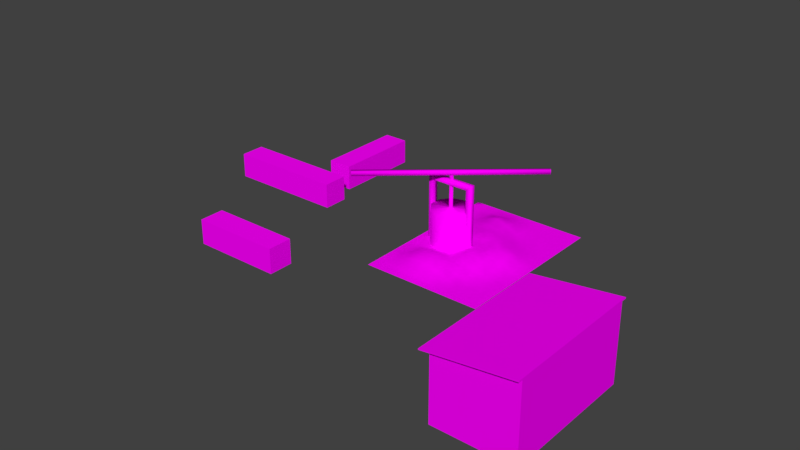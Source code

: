 # Source: Olaria.blend  (saved by Blender 2.79.0; exported with 4.5.12 LTS)
import bpy
from mathutils import Matrix  # noqa: F401  (used for matrix-valued properties, if any)

bpy.ops.wm.read_factory_settings(use_empty=True)
scene = bpy.context.scene
scene.name = 'Scene'

# ---- collections
col_collection_1 = bpy.data.collections.new('Collection 1'); scene.collection.children.link(col_collection_1)

# ---- images (referenced by path relative to the original .blend; pixels are not part of the script)
import os
ASSET_DIR = os.environ.get("B2B_ASSET_DIR", "")  # directory of the original .blend (textures are referenced by path, not embedded)
HERE = os.path.dirname(os.path.abspath(__file__))  # packed textures are extracted next to this script under _unpacked/

def load_image(name, relpath, width, height, colorspace="sRGB"):
    """Load a texture the original file referenced (path relative to the .blend, or extracted next to this script)."""
    p = next((c for c in (os.path.join(HERE, relpath), os.path.join(ASSET_DIR, relpath)) if relpath and os.path.exists(c)), "")
    if p:
        img = bpy.data.images.load(p, check_existing=True)
        img.name = name
    else:  # same state as the original file: an image datablock whose file is absent (Cycles renders it pink)
        img = bpy.data.images.new(name, width, height)
        img.source = "FILE"
        img.filepath = "//" + (relpath or name)
    img.colorspace_settings.name = colorspace
    return img
img_olaria_png = load_image('Olaria.png', 'Olaria.png', 1024, 1024, 'sRGB')

# ---- materials (node trees are filled in below, after node groups)
mat_olaria = bpy.data.materials.new('Olaria')
mat_olaria.alpha_threshold = 0.0
mat_olaria.roughness = 0.5

# ---- material node trees
mat_olaria.use_nodes = True; mat_olaria.node_tree.nodes.clear()
_N = mat_olaria.node_tree.nodes; _L = mat_olaria.node_tree.links
n0 = _N.new('ShaderNodeOutputMaterial'); n0.name = 'Material Output'; n0.location = (300, 300)
n1 = _N.new('ShaderNodeBsdfDiffuse'); n1.name = 'Diffuse BSDF'; n1.location = (10, 300)
n2 = _N.new('ShaderNodeTexImage'); n2.name = 'Image Texture'; n2.location = (-154, 548)
n2.width = 140
n2.image = img_olaria_png
_L.new(n1.outputs[0], n0.inputs[0])
_L.new(n2.outputs[0], n1.inputs[0])
n0.is_active_output = True

# ---- world
world_world = bpy.data.worlds.new('World'); scene.world = world_world
world_world.color = (0.05088, 0.05088, 0.05088)
world_world.use_sun_shadow = False
world_world.sun_shadow_jitter_overblur = 0.0
world_world.cycles.sampling_method = 'MANUAL'

# ---- meshes
me_cube_002 = bpy.data.meshes.new('Cube.002')
me_cube_002.from_pydata([(2.223, 2.023, -0.07121), (2.223, 2.023, 0.07121), (2.316, 1.915, -0.07121), (2.316, 1.915, 0.07121), (-2.316, -1.915, -0.07121), (-2.316, -1.915, 0.07121), (-2.223, -2.023, -0.07121), (-2.223, -2.023, 0.07121)], [], [(0, 1, 3, 2), (2, 3, 7, 6), (6, 7, 5, 4), (4, 5, 1, 0), (2, 6, 4, 0), (7, 3, 1, 5)])
me_cube_002.polygons.foreach_set('use_smooth', [True] * 6)
_uv = me_cube_002.uv_layers.new(name='UVMap')
_uv.uv.foreach_set('vector', [0.687, 0.01186, 0.6718, 0.01186, 0.6718, 0.02707, 0.687, 0.02707, 0.6718, 0.04228, 0.6718, 0.02707, 0.03006, 0.02707, 0.03006, 0.04227, 0.01485, 0.02707, 0.03006, 0.02707, 0.03006, 0.01185, 0.01485, 0.01185, 0.03006, 0.05748, 0.03006, 0.0727, 0.6718, 0.0727, 0.6718, 0.05749, 0.6718, 0.04228, 0.03006, 0.04227, 0.03006, 0.05748, 0.6718, 0.05749, 0.03006, 0.02707, 0.6718, 0.02707, 0.6718, 0.01186, 0.03006, 0.01185])
me_cube_002.materials.append(mat_olaria)
me_cube_002.use_remesh_preserve_volume = False
me_cube_002.use_remesh_preserve_attributes = False
me_cube_002.use_mirror_vertex_groups = False
me_cube_002.update()
me_cube = bpy.data.meshes.new('Cube')
me_cube.from_pydata([(-1.237, 3.072, -1.0), (-1.237, 3.072, 1.101), (1.305, -1.183, -1.0), (1.305, -1.183, 1.415), (1.305, 3.072, -1.0), (1.305, 3.072, 1.415), (-1.237, 2.588, -1.0), (-1.237, 2.033, -1.0), (-1.237, 2.588, 0.6113), (-1.237, 2.033, 0.6032), (-1.134, 2.588, 0.6113), (-1.134, 2.033, 0.6032), (-1.134, 2.033, -1.0), (-1.134, 2.588, -1.0), (-1.134, -1.078, 1.0), (-1.134, -1.078, -1.0), (-1.134, 2.938, 1.0), (-1.134, 2.938, -1.0), (1.188, 2.938, 1.314), (1.188, 2.938, -1.0), (1.188, -1.078, 1.314), (1.188, -1.078, -1.0), (-1.237, -1.183, -1.0), (-1.237, -1.183, 1.101), (-12.36, 7.401, -1.056), (-12.36, 7.401, -0.2137), (-12.36, 10.39, -1.056), (-12.36, 10.39, -0.2137), (-11.52, 7.401, -1.056), (-11.52, 7.401, -0.2137), (-11.52, 10.39, -1.056), (-11.52, 10.39, -0.2137), (-15.07, 6.705, -0.2137), (-15.07, 6.705, -1.056), (-11.12, 6.705, -0.2137), (-11.12, 6.705, -1.056), (-15.07, 5.863, -0.2137), (-15.07, 5.863, -1.056), (-11.12, 5.863, -0.2137), (-11.12, 5.863, -1.056), (-9.359, 1.551, -1.056), (-9.359, 1.551, -0.2137), (-12.35, 1.551, -1.056), (-12.35, 1.551, -0.2137), (-9.359, 2.393, -1.056), (-9.359, 2.393, -0.2137), (-12.35, 2.393, -1.056), (-12.35, 2.393, -0.2137), (-6.426, 7.06, -1.036), (-6.426, 7.06, 0.2425), (-6.05, 6.938, -1.036), (-6.05, 6.938, 0.2425), (-5.817, 6.618, -1.036), (-5.817, 6.618, 0.2425), (-5.817, 6.223, -1.036), (-5.817, 6.223, 0.2425), (-6.05, 5.903, -1.036), (-6.05, 5.903, 0.2425), (-6.426, 5.781, -1.036), (-6.426, 5.781, 0.2425), (-6.801, 5.903, -1.036), (-6.801, 5.903, 0.2425), (-7.034, 6.223, -1.036), (-7.034, 6.223, 0.2425), (-7.034, 6.618, -1.036), (-7.034, 6.618, 0.2425), (-6.801, 6.938, -1.036), (-6.801, 6.938, 0.2425), (-6.387, 6.474, 0.2425), (-6.426, 6.486, 0.2425), (-6.363, 6.441, 0.2425), (-6.363, 6.4, 0.2425), (-6.387, 6.368, 0.2425), (-6.426, 6.355, 0.2425), (-6.464, 6.368, 0.2425), (-6.488, 6.4, 0.2425), (-6.488, 6.441, 0.2425), (-6.464, 6.474, 0.2425), (-6.387, 6.474, 1.009), (-6.426, 6.486, 1.009), (-6.363, 6.441, 1.009), (-6.363, 6.4, 1.009), (-6.387, 6.368, 1.009), (-6.426, 6.355, 1.009), (-6.464, 6.368, 1.009), (-6.488, 6.4, 1.009), (-6.488, 6.441, 1.009), (-6.464, 6.474, 1.009), (-5.817, 6.336, -1.036), (-5.817, 6.336, 1.009), (-5.817, 6.517, -1.036), (-5.817, 6.517, 1.009), (-5.637, 6.336, -1.036), (-5.637, 6.336, 1.174), (-5.637, 6.517, -1.036), (-7.215, 6.336, -1.036), (-7.215, 6.336, 1.174), (-7.215, 6.517, -1.036), (-7.215, 6.517, 1.174), (-7.034, 6.336, -1.036), (-7.034, 6.336, 1.009), (-7.034, 6.517, -1.036), (-7.034, 6.517, 1.009), (-5.637, 6.517, 1.174), (-6.387, 6.474, 1.174), (-6.426, 6.486, 1.174), (-6.363, 6.441, 1.174), (-6.363, 6.4, 1.174), (-6.387, 6.368, 1.174), (-6.426, 6.355, 1.174), (-6.464, 6.368, 1.174), (-6.488, 6.4, 1.174), (-6.488, 6.441, 1.174), (-6.464, 6.474, 1.174), (-6.387, 6.474, 1.34), (-6.426, 6.486, 1.34), (-6.363, 6.441, 1.34), (-6.363, 6.4, 1.34), (-6.387, 6.368, 1.34), (-6.426, 6.355, 1.34), (-6.464, 6.368, 1.34), (-6.488, 6.4, 1.34), (-6.488, 6.441, 1.34), (-6.464, 6.474, 1.34), (-6.262, 9.306, -0.9888), (-6.262, 6.12, -0.9888), (-4.668, 9.306, -0.9888), (-4.668, 6.12, -0.7527), (-6.262, 4.526, -0.7527), (-6.262, 7.713, -0.839), (-4.668, 7.713, -0.974), (-4.668, 4.526, -0.9888), (-5.465, 9.306, -0.9888), (-5.465, 6.12, -0.7527), (-6.262, 3.73, -0.9888), (-6.262, 6.916, -0.974), (-7.058, 9.306, -0.9888), (-3.872, 9.306, -0.9888), (-7.058, 6.12, -0.9888), (-3.872, 6.12, -0.974), (-6.262, 5.323, -0.7527), (-6.262, 8.51, -0.839), (-5.465, 7.713, -0.7527), (-3.872, 7.713, -0.9888), (-4.668, 6.916, -0.7527), (-4.668, 8.51, -0.9888), (-5.465, 4.526, -0.839), (-3.872, 4.526, -0.9888), (-4.668, 3.73, -0.9888), (-4.668, 5.323, -0.839), (-7.058, 4.526, -0.974), (-7.058, 7.713, -0.9888), (-7.058, 8.51, -0.9888), (-7.058, 6.916, -0.9888), (-7.058, 5.323, -0.974), (-7.058, 3.73, -0.9888), (-3.872, 5.323, -0.9888), (-3.872, 3.73, -0.9888), (-5.465, 3.73, -0.9888), (-3.872, 8.51, -0.9888), (-3.872, 6.916, -0.974), (-5.465, 6.916, -0.7527), (-5.465, 8.51, -0.839), (-5.465, 5.323, -0.839), (-5.863, 9.306, -0.9888), (-5.863, 6.12, -0.9461), (-6.262, 6.518, -0.9888), (-7.457, 9.306, -0.9888), (-4.27, 9.306, -0.9888), (-7.457, 6.12, -0.9888), (-4.27, 6.12, -0.839), (-6.262, 4.925, -0.6306), (-6.262, 8.111, -0.7527), (-5.863, 7.713, -0.7527), (-4.27, 7.713, -0.9888), (-4.668, 6.518, -0.6306), (-4.668, 8.111, -0.9888), (-5.863, 4.526, -0.7527), (-4.27, 4.526, -0.9888), (-4.668, 4.925, -0.974), (-7.457, 4.526, -0.9888), (-7.457, 7.713, -0.9888), (-5.067, 9.306, -0.9888), (-5.067, 6.12, -0.6306), (-6.262, 4.128, -0.9461), (-6.262, 7.315, -0.9461), (-6.66, 9.306, -0.9888), (-3.473, 9.306, -0.9888), (-6.66, 6.12, -0.9888), (-3.473, 6.12, -0.9888), (-6.262, 5.721, -0.9461), (-6.262, 8.908, -0.974), (-5.067, 7.713, -0.839), (-3.473, 7.713, -0.9888), (-4.668, 7.315, -0.839), (-4.668, 8.908, -0.9888), (-5.067, 4.526, -0.974), (-3.473, 4.526, -0.9888), (-4.668, 4.128, -0.9888), (-4.668, 5.721, -0.7527), (-6.66, 4.526, -0.839), (-6.66, 7.713, -0.974), (-7.457, 8.51, -0.9888), (-6.66, 8.51, -0.974), (-7.058, 8.111, -0.9888), (-7.058, 8.908, -0.9888), (-7.457, 6.916, -0.9888), (-6.66, 6.916, -0.9888), (-7.058, 6.518, -0.9888), (-7.058, 7.315, -0.9888), (-7.457, 5.323, -0.9888), (-6.66, 5.323, -0.839), (-7.058, 4.925, -0.9461), (-7.058, 5.721, -0.9888), (-7.457, 3.73, -0.9888), (-6.66, 3.73, -0.9888), (-7.058, 4.128, -0.9888), (-4.27, 5.323, -0.974), (-3.473, 5.323, -0.9888), (-3.872, 4.925, -0.9888), (-3.872, 5.721, -0.9888), (-4.27, 3.73, -0.9888), (-3.473, 3.73, -0.9888), (-3.872, 4.128, -0.9888), (-5.863, 3.73, -0.9888), (-5.067, 3.73, -0.9888), (-5.465, 4.128, -0.974), (-4.27, 8.51, -0.9888), (-3.473, 8.51, -0.9888), (-3.872, 8.111, -0.9888), (-3.872, 8.908, -0.9888), (-4.27, 6.916, -0.839), (-3.473, 6.916, -0.9888), (-3.872, 6.518, -0.9461), (-3.872, 7.315, -0.9888), (-5.863, 6.916, -0.839), (-5.067, 6.916, -0.6306), (-5.465, 6.518, -0.839), (-5.465, 7.315, -0.6306), (-5.863, 8.51, -0.7527), (-5.067, 8.51, -0.974), (-5.465, 8.111, -0.7527), (-5.465, 8.908, -0.974), (-5.863, 5.323, -0.7527), (-5.067, 5.323, -0.7527), (-5.465, 4.925, -0.7527), (-5.465, 5.721, -0.7527), (-5.067, 5.721, -0.6306), (-5.067, 4.925, -0.9461), (-5.863, 4.925, -0.6306), (-5.067, 8.908, -0.9888), (-5.067, 8.111, -0.9461), (-5.863, 8.111, -0.6306), (-5.067, 7.315, -0.7527), (-5.067, 6.518, -0.7527), (-5.863, 6.518, -0.974), (-3.473, 7.315, -0.9888), (-3.473, 6.518, -0.9888), (-4.27, 6.518, -0.7527), (-3.473, 8.908, -0.9888), (-3.473, 8.111, -0.9888), (-4.27, 8.111, -0.9888), (-5.067, 4.128, -0.9888), (-3.473, 4.128, -0.9888), (-3.473, 5.721, -0.9888), (-3.473, 4.925, -0.9888), (-4.27, 4.925, -0.9888), (-6.66, 4.128, -0.974), (-6.66, 5.721, -0.974), (-6.66, 4.925, -0.7527), (-7.457, 4.925, -0.9888), (-6.66, 7.315, -0.9888), (-6.66, 6.518, -0.9888), (-7.457, 6.518, -0.9888), (-6.66, 8.908, -0.9888), (-6.66, 8.111, -0.9461), (-7.457, 8.111, -0.9888), (-7.457, 8.908, -0.9888), (-7.457, 7.315, -0.9888), (-7.457, 5.721, -0.9888), (-7.457, 4.128, -0.9888), (-4.27, 5.721, -0.9461), (-4.27, 4.128, -0.9888), (-5.863, 4.128, -0.9461), (-4.27, 8.908, -0.9888), (-4.27, 7.315, -0.974), (-5.863, 7.315, -0.7527), (-5.863, 8.908, -0.9461), (-5.863, 5.721, -0.9461), (-1.468, 3.238, 1.117), (1.305, 3.238, 1.455), (1.305, -1.311, 1.455), (-1.468, -1.311, 1.117), (-1.468, 3.238, 1.077), (-1.468, -1.311, 1.077), (1.305, 3.238, 1.415), (1.305, -1.311, 1.415)], [], [(0, 1, 5, 4), (4, 5, 3, 2), (14, 11, 10, 16), (9, 8, 10, 11), (7, 9, 11, 12), (13, 10, 8, 6), (12, 11, 14, 15), (13, 17, 16, 10), (16, 17, 19, 18), (18, 19, 21, 20), (15, 14, 20, 21), (1, 0, 6, 8), (9, 7, 22, 23), (9, 23, 1, 8), (2, 3, 23, 22), (3, 5, 290, 291), (16, 18, 20, 14), (24, 25, 27, 26), (26, 27, 31, 30), (30, 31, 29, 28), (28, 29, 25, 24), (26, 30, 28, 24), (31, 27, 25, 29), (37, 33, 35, 39), (37, 36, 32, 33), (39, 38, 36, 37), (35, 34, 38, 39), (32, 36, 38, 34), (33, 32, 34, 35), (40, 41, 43, 42), (42, 43, 47, 46), (46, 47, 45, 44), (44, 45, 41, 40), (42, 46, 44, 40), (47, 43, 41, 45), (48, 49, 51, 50), (50, 51, 53, 52), (52, 53, 55, 54), (54, 55, 57, 56), (56, 57, 59, 58), (58, 59, 61, 60), (60, 61, 63, 62), (62, 63, 65, 64), (55, 53, 70, 71), (64, 65, 67, 66), (66, 67, 49, 48), (96, 98, 97, 95), (71, 70, 80, 81), (53, 51, 68, 70), (49, 67, 77, 69), (67, 65, 76, 77), (65, 63, 75, 76), (63, 61, 74, 75), (61, 59, 73, 74), (59, 57, 72, 73), (57, 55, 71, 72), (51, 49, 69, 68), (69, 77, 87, 79), (75, 74, 84, 85), (72, 71, 81, 82), (68, 69, 79, 78), (76, 75, 85, 86), (73, 72, 82, 83), (70, 68, 78, 80), (77, 76, 86, 87), (74, 73, 83, 84), (88, 89, 91, 90), (90, 91, 103, 94), (94, 103, 93, 92), (92, 93, 89, 88), (97, 98, 102, 101), (101, 102, 100, 99), (99, 100, 96, 95), (100, 89, 93, 96), (93, 103, 98, 96), (102, 98, 103, 91), (100, 102, 91, 89), (110, 109, 119, 120), (107, 106, 116, 117), (105, 113, 123, 115), (111, 110, 120, 121), (108, 107, 117, 118), (104, 105, 115, 114), (112, 111, 121, 122), (109, 108, 118, 119), (106, 104, 114, 116), (113, 112, 122, 123), (288, 165, 125, 190), (287, 164, 124, 191), (286, 173, 129, 185), (285, 174, 130, 194), (284, 168, 126, 195), (283, 177, 128, 184), (282, 178, 131, 198), (281, 170, 127, 199), (275, 203, 152, 204), (274, 186, 136, 205), (272, 207, 153, 208), (271, 201, 151, 209), (269, 211, 154, 212), (268, 188, 138, 213), (267, 200, 150, 216), (266, 217, 149, 179), (265, 218, 156, 219), (264, 189, 139, 220), (263, 197, 147, 223), (262, 196, 146, 226), (261, 227, 145, 176), (260, 228, 159, 229), (259, 187, 137, 230), (258, 231, 144, 175), (257, 232, 160, 233), (256, 193, 143, 234), (255, 235, 135, 166), (254, 236, 161, 237), (253, 192, 142, 238), (252, 239, 141, 172), (251, 240, 162, 241), (250, 182, 132, 242), (249, 243, 140, 171), (248, 244, 163, 245), (247, 183, 133, 246), (244, 247, 246, 163), (149, 199, 247, 244), (199, 127, 183, 247), (196, 248, 245, 146), (131, 179, 248, 196), (179, 149, 244, 248), (177, 249, 171, 128), (146, 245, 249, 177), (245, 163, 243, 249), (240, 250, 242, 162), (145, 195, 250, 240), (195, 126, 182, 250), (192, 251, 241, 142), (130, 176, 251, 192), (176, 145, 240, 251), (173, 252, 172, 129), (142, 241, 252, 173), (241, 162, 239, 252), (236, 253, 238, 161), (144, 194, 253, 236), (194, 130, 192, 253), (183, 254, 237, 133), (127, 175, 254, 183), (175, 144, 236, 254), (165, 255, 166, 125), (133, 237, 255, 165), (237, 161, 235, 255), (232, 256, 234, 160), (189, 257, 233, 139), (170, 258, 175, 127), (139, 233, 258, 170), (233, 160, 231, 258), (228, 259, 230, 159), (193, 260, 229, 143), (174, 261, 176, 130), (143, 229, 261, 174), (229, 159, 227, 261), (225, 262, 226, 158), (148, 198, 262, 225), (198, 131, 196, 262), (222, 263, 223, 157), (218, 264, 220, 156), (197, 265, 219, 147), (178, 266, 179, 131), (147, 219, 266, 178), (219, 156, 217, 266), (215, 267, 216, 155), (134, 184, 267, 215), (184, 128, 200, 267), (211, 268, 213, 154), (140, 190, 268, 211), (190, 125, 188, 268), (200, 269, 212, 150), (128, 171, 269, 200), (171, 140, 211, 269), (150, 212, 270, 180), (212, 154, 210, 270), (207, 271, 209, 153), (135, 185, 271, 207), (185, 129, 201, 271), (188, 272, 208, 138), (125, 166, 272, 188), (166, 135, 207, 272), (138, 208, 273, 169), (208, 153, 206, 273), (203, 274, 205, 152), (141, 191, 274, 203), (191, 124, 186, 274), (201, 275, 204, 151), (129, 172, 275, 201), (172, 141, 203, 275), (151, 204, 276, 181), (204, 152, 202, 276), (152, 205, 277, 202), (205, 136, 167, 277), (153, 209, 278, 206), (209, 151, 181, 278), (154, 213, 279, 210), (213, 138, 169, 279), (155, 216, 280, 214), (216, 150, 180, 280), (217, 281, 199, 149), (156, 220, 281, 217), (220, 139, 170, 281), (221, 282, 198, 148), (157, 223, 282, 221), (223, 147, 178, 282), (224, 283, 184, 134), (158, 226, 283, 224), (226, 146, 177, 283), (227, 284, 195, 145), (159, 230, 284, 227), (230, 137, 168, 284), (231, 285, 194, 144), (160, 234, 285, 231), (234, 143, 174, 285), (235, 286, 185, 135), (161, 238, 286, 235), (238, 142, 173, 286), (239, 287, 191, 141), (162, 242, 287, 239), (242, 132, 164, 287), (243, 288, 190, 140), (163, 246, 288, 243), (246, 133, 165, 288), (289, 292, 291, 290), (290, 5, 295), (293, 294, 292, 289), (3, 291, 296), (1, 23, 294, 293), (295, 293, 289, 290), (5, 1, 293, 295), (294, 296, 291, 292), (23, 3, 296, 294)])
me_cube.polygons.foreach_set('use_smooth', [0, 0, 0, 0, 0, 0, 0, 0, 0, 0, 0, 0, 0, 0, 0, 0, 0, 0, 0, 0, 0, 0, 0, 0, 0, 0, 0, 0, 0, 0, 0, 0, 0, 0, 0, 1, 1, 1, 1, 1, 1, 1, 1, 1, 1, 1, 1, 1, 1, 1, 1, 1, 1, 1, 1, 1, 1, 1, 1, 1, 1, 1, 1, 1, 1, 1, 1, 1, 1, 1, 1, 1, 1, 1, 1, 1, 1, 1, 1, 1, 1, 1, 1, 1, 1, 1, 1, 1, 1, 1, 1, 1, 1, 1, 1, 1, 1, 1, 1, 1, 1, 1, 1, 1, 1, 1, 1, 1, 1, 1, 1, 1, 1, 1, 1, 1, 1, 1, 1, 1, 1, 1, 1, 1, 1, 1, 1, 1, 1, 1, 1, 1, 1, 1, 1, 1, 1, 1, 1, 1, 1, 1, 1, 1, 1, 1, 1, 1, 1, 1, 1, 1, 1, 1, 1, 1, 1, 1, 1, 1, 1, 1, 1, 1, 1, 1, 1, 1, 1, 1, 1, 1, 1, 1, 1, 1, 1, 1, 1, 1, 1, 1, 1, 1, 1, 1, 1, 1, 1, 1, 1, 1, 1, 1, 1, 1, 1, 1, 1, 1, 1, 1, 1, 1, 1, 1, 1, 1, 1, 1, 1, 1, 1, 1, 1, 1, 1, 1, 1, 1, 1, 1, 1, 1, 1, 1, 1, 0, 0, 0, 0, 0, 0, 0, 0, 0])
_uv = me_cube.uv_layers.new(name='UVMap')
_uv.uv.foreach_set('vector', [0.1534, 0.1605, 0.02099, 0.1605, 0.0001957, 0.3142, 0.1534, 0.3142, 0.1534, 0.3142, 0.0001957, 0.3142, 0.0001959, 0.5801, 0.1534, 0.5801, 0.02099, 0.7339, 0.04727, 0.9399, 0.04673, 0.9766, 0.02099, 0.9998, 0.04673, 0.9399, 0.04673, 0.9766, 0.05359, 0.9766, 0.05359, 0.9399, 0.04727, 0.9399, 0.1534, 0.9399, 0.1534, 0.9468, 0.04727, 0.9468, 0.04673, 0.9698, 0.1534, 0.9698, 0.1534, 0.9766, 0.04673, 0.9766, 0.1534, 0.9399, 0.04727, 0.9399, 0.02099, 0.7339, 0.1534, 0.7339, 0.1534, 0.9766, 0.1534, 0.9998, 0.02099, 0.9998, 0.04673, 0.9766, 0.02099, 0.1605, 0.1534, 0.1605, 0.1534, 0.3142, 0.0001957, 0.3142, 0.0001957, 0.3142, 0.1534, 0.3142, 0.1534, 0.5801, 0.0001959, 0.5801, 0.1534, 0.7339, 0.02099, 0.7339, 0.0001959, 0.5801, 0.1534, 0.5801, 0.02099, 0.9998, 0.1534, 0.9998, 0.1534, 0.9766, 0.04673, 0.9766, 0.04727, 0.9399, 0.1534, 0.9399, 0.1534, 0.7339, 0.02099, 0.7339, 0.04727, 0.9399, 0.02099, 0.7339, 0.02099, 0.9998, 0.04673, 0.9766, 0.1534, 0.5801, 0.0001959, 0.5801, 0.02099, 0.7339, 0.1534, 0.7339, 0.2888, 0.0886, 0.2888, 0.2707, 0.2888, 0.2707, 0.2888, 0.0886, 0.1844, 0.265, 0.2838, 0.265, 0.2838, 0.09312, 0.1844, 0.09312, 0.3965, 0.1565, 0.3965, 0.2492, 0.7262, 0.2492, 0.7262, 0.1565, 0.819, 0.1565, 0.7262, 0.1565, 0.7262, 0.2492, 0.819, 0.2492, 0.7262, 0.2492, 0.7262, 0.1565, 0.3965, 0.1565, 0.3965, 0.2492, 0.3037, 0.2492, 0.3965, 0.2492, 0.3965, 0.1565, 0.3037, 0.1565, 0.7262, 0.2492, 0.7262, 0.1565, 0.3965, 0.1565, 0.3965, 0.2492, 0.7262, 0.2492, 0.7262, 0.1565, 0.3965, 0.1565, 0.3965, 0.2492, 0.7262, 0.2492, 0.7262, 0.1565, 0.3965, 0.1565, 0.3965, 0.2492, 0.819, 0.1565, 0.7262, 0.1565, 0.7262, 0.2492, 0.819, 0.2492, 0.3965, 0.1565, 0.3965, 0.2492, 0.7262, 0.2492, 0.7262, 0.1565, 0.3037, 0.2492, 0.3965, 0.2492, 0.3965, 0.1565, 0.3037, 0.1565, 0.7262, 0.2492, 0.7262, 0.1565, 0.3965, 0.1565, 0.3965, 0.2492, 0.7262, 0.2492, 0.7262, 0.1565, 0.3965, 0.1565, 0.3965, 0.2492, 0.7262, 0.1565, 0.7262, 0.2492, 0.3965, 0.2492, 0.3965, 0.1565, 0.3037, 0.1565, 0.3965, 0.1565, 0.3965, 0.2492, 0.3037, 0.2492, 0.3965, 0.2492, 0.3965, 0.1565, 0.7262, 0.1565, 0.7262, 0.2492, 0.819, 0.2492, 0.7262, 0.2492, 0.7262, 0.1565, 0.819, 0.1565, 0.3965, 0.2492, 0.3965, 0.1565, 0.7262, 0.1565, 0.7262, 0.2492, 0.3965, 0.2492, 0.3965, 0.1565, 0.7262, 0.1565, 0.7262, 0.2492, 0.7831, 0.7685, 0.7831, 0.9863, 0.7159, 0.9863, 0.7159, 0.7685, 0.7159, 0.7685, 0.7159, 0.9863, 0.6486, 0.9863, 0.6486, 0.7685, 0.6486, 0.7685, 0.6486, 0.9863, 0.5813, 0.9863, 0.5813, 0.7685, 0.5813, 0.7685, 0.5813, 0.9863, 0.514, 0.9863, 0.514, 0.7685, 0.514, 0.7685, 0.514, 0.9863, 0.4467, 0.9863, 0.4467, 0.7685, 0.4467, 0.7685, 0.4467, 0.9863, 0.3794, 0.9863, 0.3794, 0.7685, 0.3794, 0.7685, 0.3794, 0.9863, 0.3122, 0.9863, 0.3122, 0.7685, 0.3122, 0.7685, 0.3122, 0.9863, 0.2449, 0.9863, 0.2449, 0.7685, 0.7515, 0.009159, 0.786, 0.02037, 0.755, 0.06301, 0.7515, 0.06186, 0.2449, 0.7685, 0.2449, 0.9863, 0.1776, 0.9863, 0.1776, 0.7685, 0.8504, 0.7685, 0.8504, 0.9863, 0.7831, 0.9863, 0.7831, 0.7685, 0.8531, 0.471, 0.8434, 0.4709, 0.8365, 0.3629, 0.8453, 0.3623, 0.9039, 0.01354, 0.9452, 0.01354, 0.9452, 0.7975, 0.9039, 0.7975, 0.786, 0.02037, 0.8073, 0.04972, 0.7572, 0.06601, 0.755, 0.06301, 0.8073, 0.086, 0.786, 0.1154, 0.755, 0.07272, 0.7572, 0.06972, 0.786, 0.1154, 0.7515, 0.1266, 0.7515, 0.07386, 0.755, 0.07272, 0.7515, 0.1266, 0.717, 0.1154, 0.748, 0.07272, 0.7515, 0.07386, 0.717, 0.1154, 0.6957, 0.086, 0.7458, 0.06972, 0.748, 0.07272, 0.6957, 0.086, 0.6957, 0.04972, 0.7458, 0.06601, 0.7458, 0.06972, 0.6957, 0.04972, 0.717, 0.02037, 0.748, 0.06301, 0.7458, 0.06601, 0.717, 0.02037, 0.7515, 0.009159, 0.7515, 0.06186, 0.748, 0.06301, 0.8073, 0.04972, 0.8073, 0.086, 0.7572, 0.06972, 0.7572, 0.06601, 0.9039, 0.01354, 0.9452, 0.01354, 0.9452, 0.7975, 0.9039, 0.7975, 0.9039, 0.01354, 0.9452, 0.01354, 0.9452, 0.7975, 0.9039, 0.7975, 0.9039, 0.01354, 0.9452, 0.01354, 0.9452, 0.7975, 0.9039, 0.7975, 0.9039, 0.01354, 0.9452, 0.01354, 0.9452, 0.7975, 0.9039, 0.7975, 0.9039, 0.01354, 0.9452, 0.01354, 0.9452, 0.7975, 0.9039, 0.7975, 0.9039, 0.01354, 0.9452, 0.01354, 0.9452, 0.7975, 0.9039, 0.7975, 0.9039, 0.01354, 0.9452, 0.01354, 0.9452, 0.7975, 0.9039, 0.7975, 0.9039, 0.01354, 0.9452, 0.01354, 0.9452, 0.7975, 0.9039, 0.7975, 0.9039, 0.01354, 0.9452, 0.01354, 0.9452, 0.7975, 0.9039, 0.7975, 0.8578, 0.7137, 0.8666, 0.5651, 0.8794, 0.5655, 0.867, 0.7143, 0.867, 0.7143, 0.8794, 0.5655, 0.8931, 0.5674, 0.8762, 0.7151, 0.8365, 0.7133, 0.8381, 0.5658, 0.8514, 0.5664, 0.8485, 0.7134, 0.8485, 0.7134, 0.8514, 0.5664, 0.8666, 0.5651, 0.8578, 0.7137, 0.8651, 0.3599, 0.8849, 0.4678, 0.8749, 0.4716, 0.8586, 0.3609, 0.8586, 0.3609, 0.8749, 0.4716, 0.8634, 0.4727, 0.8519, 0.3618, 0.8519, 0.3618, 0.8634, 0.4727, 0.8531, 0.471, 0.8453, 0.3623, 0.8634, 0.4727, 0.8666, 0.5651, 0.8514, 0.5664, 0.8531, 0.471, 0.8514, 0.5664, 0.8381, 0.5658, 0.8434, 0.4709, 0.8531, 0.471, 0.8749, 0.4716, 0.8849, 0.4678, 0.8931, 0.5674, 0.8794, 0.5655, 0.8634, 0.4727, 0.8749, 0.4716, 0.8794, 0.5655, 0.8666, 0.5651, 0.9039, 0.8035, 0.9452, 0.8035, 0.9452, 0.9734, 0.9039, 0.9734, 0.9039, 0.8035, 0.9452, 0.8035, 0.9452, 0.9734, 0.9039, 0.9734, 0.9039, 0.8035, 0.9452, 0.8035, 0.9452, 0.9734, 0.9039, 0.9734, 0.9039, 0.8035, 0.9452, 0.8035, 0.9452, 0.9734, 0.9039, 0.9734, 0.9039, 0.8035, 0.9452, 0.8035, 0.9452, 0.9734, 0.9039, 0.9734, 0.9039, 0.8035, 0.9452, 0.8035, 0.9452, 0.9734, 0.9039, 0.9734, 0.9039, 0.8035, 0.9452, 0.8035, 0.9452, 0.9734, 0.9039, 0.9734, 0.9039, 0.8035, 0.9452, 0.8035, 0.9452, 0.9734, 0.9039, 0.9734, 0.9039, 0.8035, 0.9452, 0.8035, 0.9452, 0.9734, 0.9039, 0.9734, 0.9039, 0.8035, 0.9452, 0.8035, 0.9452, 0.9734, 0.9039, 0.9734, 0.405, 0.5743, 0.449, 0.5743, 0.4487, 0.6194, 0.4036, 0.6184, 0.7709, 0.5686, 0.8176, 0.5686, 0.8176, 0.6151, 0.7711, 0.6153, 0.5868, 0.5691, 0.6316, 0.569, 0.6318, 0.6155, 0.585, 0.6191, 0.5872, 0.3829, 0.6335, 0.3824, 0.6338, 0.4284, 0.5854, 0.4317, 0.7724, 0.3824, 0.8189, 0.3826, 0.8186, 0.4291, 0.7721, 0.4288, 0.2145, 0.5682, 0.2648, 0.5693, 0.2647, 0.6135, 0.2143, 0.6145, 0.214, 0.3824, 0.2604, 0.3823, 0.2604, 0.4286, 0.2141, 0.4287, 0.3991, 0.3821, 0.4462, 0.3854, 0.4462, 0.4313, 0.4016, 0.4322, 0.6782, 0.6628, 0.7249, 0.6622, 0.7254, 0.7089, 0.6789, 0.7095, 0.7714, 0.6618, 0.8179, 0.6615, 0.8184, 0.7079, 0.7719, 0.7084, 0.4939, 0.6652, 0.5398, 0.6651, 0.5399, 0.7111, 0.4938, 0.7112, 0.5856, 0.6648, 0.6317, 0.6639, 0.6324, 0.7102, 0.5861, 0.7108, 0.3088, 0.6575, 0.3542, 0.6607, 0.3548, 0.7091, 0.308, 0.7082, 0.4022, 0.664, 0.4481, 0.6649, 0.4476, 0.7108, 0.4013, 0.7102, 0.2144, 0.6611, 0.263, 0.6592, 0.2611, 0.7078, 0.2143, 0.7077, 0.3067, 0.3823, 0.3531, 0.3824, 0.3553, 0.431, 0.3066, 0.4286, 0.3068, 0.2896, 0.3532, 0.2896, 0.3531, 0.336, 0.3067, 0.336, 0.3996, 0.2897, 0.4462, 0.2901, 0.4458, 0.3367, 0.3993, 0.3361, 0.214, 0.2896, 0.2604, 0.2896, 0.2604, 0.336, 0.214, 0.336, 0.2143, 0.4751, 0.2606, 0.4748, 0.2632, 0.5234, 0.2145, 0.5217, 0.6797, 0.3822, 0.726, 0.3822, 0.7258, 0.4285, 0.6798, 0.4282, 0.6794, 0.2893, 0.726, 0.2892, 0.726, 0.3358, 0.6795, 0.3358, 0.7726, 0.2893, 0.8192, 0.2894, 0.8191, 0.336, 0.7725, 0.3358, 0.4923, 0.3887, 0.5386, 0.3863, 0.5385, 0.4335, 0.4916, 0.4346, 0.4928, 0.2905, 0.5394, 0.2904, 0.5397, 0.3372, 0.4927, 0.3375, 0.5861, 0.2899, 0.6328, 0.2895, 0.6331, 0.3361, 0.5866, 0.3366, 0.4937, 0.5749, 0.5409, 0.5713, 0.5395, 0.6193, 0.4939, 0.6197, 0.4943, 0.4806, 0.5397, 0.4794, 0.5406, 0.525, 0.4941, 0.5271, 0.5854, 0.4784, 0.6322, 0.4769, 0.6318, 0.5236, 0.5861, 0.5241, 0.6766, 0.5685, 0.7205, 0.5685, 0.7227, 0.6139, 0.6772, 0.6124, 0.6794, 0.4741, 0.7254, 0.4748, 0.7228, 0.5231, 0.6767, 0.524, 0.7717, 0.4753, 0.8182, 0.4757, 0.8178, 0.5222, 0.7712, 0.5218, 0.3098, 0.5709, 0.3562, 0.5703, 0.354, 0.6152, 0.3097, 0.6126, 0.3062, 0.4742, 0.3565, 0.4783, 0.3563, 0.5246, 0.3102, 0.5244, 0.4037, 0.4781, 0.4474, 0.4778, 0.4479, 0.5243, 0.4023, 0.5251, 0.3565, 0.4783, 0.4037, 0.4781, 0.4023, 0.5251, 0.3563, 0.5246, 0.3553, 0.431, 0.4016, 0.4322, 0.4037, 0.4781, 0.3565, 0.4783, 0.4016, 0.4322, 0.4462, 0.4313, 0.4474, 0.4778, 0.4037, 0.4781, 0.2606, 0.4748, 0.3062, 0.4742, 0.3102, 0.5244, 0.2632, 0.5234, 0.2604, 0.4286, 0.3066, 0.4286, 0.3062, 0.4742, 0.2606, 0.4748, 0.3066, 0.4286, 0.3553, 0.431, 0.3565, 0.4783, 0.3062, 0.4742, 0.2648, 0.5693, 0.3098, 0.5709, 0.3097, 0.6126, 0.2647, 0.6135, 0.2632, 0.5234, 0.3102, 0.5244, 0.3098, 0.5709, 0.2648, 0.5693, 0.3102, 0.5244, 0.3563, 0.5246, 0.3562, 0.5703, 0.3098, 0.5709, 0.7254, 0.4748, 0.7717, 0.4753, 0.7712, 0.5218, 0.7228, 0.5231, 0.7258, 0.4285, 0.7721, 0.4288, 0.7717, 0.4753, 0.7254, 0.4748, 0.7721, 0.4288, 0.8186, 0.4291, 0.8182, 0.4757, 0.7717, 0.4753, 0.6322, 0.4769, 0.6794, 0.4741, 0.6767, 0.524, 0.6318, 0.5236, 0.6338, 0.4284, 0.6798, 0.4282, 0.6794, 0.4741, 0.6322, 0.4769, 0.6798, 0.4282, 0.7258, 0.4285, 0.7254, 0.4748, 0.6794, 0.4741, 0.6316, 0.569, 0.6766, 0.5685, 0.6772, 0.6124, 0.6318, 0.6155, 0.6318, 0.5236, 0.6767, 0.524, 0.6766, 0.5685, 0.6316, 0.569, 0.6767, 0.524, 0.7228, 0.5231, 0.7205, 0.5685, 0.6766, 0.5685, 0.5397, 0.4794, 0.5854, 0.4784, 0.5861, 0.5241, 0.5406, 0.525, 0.5385, 0.4335, 0.5854, 0.4317, 0.5854, 0.4784, 0.5397, 0.4794, 0.5854, 0.4317, 0.6338, 0.4284, 0.6322, 0.4769, 0.5854, 0.4784, 0.4474, 0.4778, 0.4943, 0.4806, 0.4941, 0.5271, 0.4479, 0.5243, 0.4462, 0.4313, 0.4916, 0.4346, 0.4943, 0.4806, 0.4474, 0.4778, 0.4916, 0.4346, 0.5385, 0.4335, 0.5397, 0.4794, 0.4943, 0.4806, 0.449, 0.5743, 0.4937, 0.5749, 0.4939, 0.6197, 0.4487, 0.6194, 0.4479, 0.5243, 0.4941, 0.5271, 0.4937, 0.5749, 0.449, 0.5743, 0.4941, 0.5271, 0.5406, 0.525, 0.5409, 0.5713, 0.4937, 0.5749, 0.5394, 0.2904, 0.5861, 0.2899, 0.5866, 0.3366, 0.5397, 0.3372, 0.4462, 0.2901, 0.4928, 0.2905, 0.4927, 0.3375, 0.4458, 0.3367, 0.4462, 0.3854, 0.4923, 0.3887, 0.4916, 0.4346, 0.4462, 0.4313, 0.4458, 0.3367, 0.4927, 0.3375, 0.4923, 0.3887, 0.4462, 0.3854, 0.4927, 0.3375, 0.5397, 0.3372, 0.5386, 0.3863, 0.4923, 0.3887, 0.726, 0.2892, 0.7726, 0.2893, 0.7725, 0.3358, 0.726, 0.3358, 0.6328, 0.2895, 0.6794, 0.2893, 0.6795, 0.3358, 0.6331, 0.3361, 0.6335, 0.3824, 0.6797, 0.3822, 0.6798, 0.4282, 0.6338, 0.4284, 0.6331, 0.3361, 0.6795, 0.3358, 0.6797, 0.3822, 0.6335, 0.3824, 0.6795, 0.3358, 0.726, 0.3358, 0.726, 0.3822, 0.6797, 0.3822, 0.1678, 0.4752, 0.2143, 0.4751, 0.2145, 0.5217, 0.168, 0.5217, 0.1677, 0.4288, 0.2141, 0.4287, 0.2143, 0.4751, 0.1678, 0.4752, 0.2141, 0.4287, 0.2604, 0.4286, 0.2606, 0.4748, 0.2143, 0.4751, 0.1676, 0.2896, 0.214, 0.2896, 0.214, 0.336, 0.1676, 0.336, 0.3532, 0.2896, 0.3996, 0.2897, 0.3993, 0.3361, 0.3531, 0.336, 0.2604, 0.2896, 0.3068, 0.2896, 0.3067, 0.336, 0.2604, 0.336, 0.2604, 0.3823, 0.3067, 0.3823, 0.3066, 0.4286, 0.2604, 0.4286, 0.2604, 0.336, 0.3067, 0.336, 0.3067, 0.3823, 0.2604, 0.3823, 0.3067, 0.336, 0.3531, 0.336, 0.3531, 0.3824, 0.3067, 0.3823, 0.1678, 0.661, 0.2144, 0.6611, 0.2143, 0.7077, 0.1677, 0.7076, 0.1677, 0.6145, 0.2143, 0.6145, 0.2144, 0.6611, 0.1678, 0.661, 0.2143, 0.6145, 0.2647, 0.6135, 0.263, 0.6592, 0.2144, 0.6611, 0.3542, 0.6607, 0.4022, 0.664, 0.4013, 0.7102, 0.3548, 0.7091, 0.354, 0.6152, 0.4036, 0.6184, 0.4022, 0.664, 0.3542, 0.6607, 0.4036, 0.6184, 0.4487, 0.6194, 0.4481, 0.6649, 0.4022, 0.664, 0.263, 0.6592, 0.3088, 0.6575, 0.308, 0.7082, 0.2611, 0.7078, 0.2647, 0.6135, 0.3097, 0.6126, 0.3088, 0.6575, 0.263, 0.6592, 0.3097, 0.6126, 0.354, 0.6152, 0.3542, 0.6607, 0.3088, 0.6575, 0.2611, 0.7078, 0.308, 0.7082, 0.3073, 0.755, 0.2608, 0.7546, 0.308, 0.7082, 0.3548, 0.7091, 0.3539, 0.7558, 0.3073, 0.755, 0.5398, 0.6651, 0.5856, 0.6648, 0.5861, 0.7108, 0.5399, 0.7111, 0.5395, 0.6193, 0.585, 0.6191, 0.5856, 0.6648, 0.5398, 0.6651, 0.585, 0.6191, 0.6318, 0.6155, 0.6317, 0.6639, 0.5856, 0.6648, 0.4481, 0.6649, 0.4939, 0.6652, 0.4938, 0.7112, 0.4476, 0.7108, 0.4487, 0.6194, 0.4939, 0.6197, 0.4939, 0.6652, 0.4481, 0.6649, 0.4939, 0.6197, 0.5395, 0.6193, 0.5398, 0.6651, 0.4939, 0.6652, 0.4476, 0.7108, 0.4938, 0.7112, 0.4936, 0.7575, 0.4471, 0.7572, 0.4938, 0.7112, 0.5399, 0.7111, 0.5401, 0.7575, 0.4936, 0.7575, 0.7249, 0.6622, 0.7714, 0.6618, 0.7719, 0.7084, 0.7254, 0.7089, 0.7227, 0.6139, 0.7711, 0.6153, 0.7714, 0.6618, 0.7249, 0.6622, 0.7711, 0.6153, 0.8176, 0.6151, 0.8179, 0.6615, 0.7714, 0.6618, 0.6317, 0.6639, 0.6782, 0.6628, 0.6789, 0.7095, 0.6324, 0.7102, 0.6318, 0.6155, 0.6772, 0.6124, 0.6782, 0.6628, 0.6317, 0.6639, 0.6772, 0.6124, 0.7227, 0.6139, 0.7249, 0.6622, 0.6782, 0.6628, 0.6324, 0.7102, 0.6789, 0.7095, 0.6795, 0.756, 0.633, 0.7566, 0.6789, 0.7095, 0.7254, 0.7089, 0.7259, 0.7554, 0.6795, 0.756, 0.7254, 0.7089, 0.7719, 0.7084, 0.7724, 0.7549, 0.7259, 0.7554, 0.7719, 0.7084, 0.8184, 0.7079, 0.8188, 0.7544, 0.7724, 0.7549, 0.5399, 0.7111, 0.5861, 0.7108, 0.5866, 0.7571, 0.5401, 0.7575, 0.5861, 0.7108, 0.6324, 0.7102, 0.633, 0.7566, 0.5866, 0.7571, 0.3548, 0.7091, 0.4013, 0.7102, 0.4005, 0.7566, 0.3539, 0.7558, 0.4013, 0.7102, 0.4476, 0.7108, 0.4471, 0.7572, 0.4005, 0.7566, 0.1677, 0.7076, 0.2143, 0.7077, 0.2142, 0.7543, 0.1676, 0.7542, 0.2143, 0.7077, 0.2611, 0.7078, 0.2608, 0.7546, 0.2142, 0.7543, 0.3531, 0.3824, 0.3991, 0.3821, 0.4016, 0.4322, 0.3553, 0.431, 0.3531, 0.336, 0.3993, 0.3361, 0.3991, 0.3821, 0.3531, 0.3824, 0.3993, 0.3361, 0.4458, 0.3367, 0.4462, 0.3854, 0.3991, 0.3821, 0.1677, 0.3824, 0.214, 0.3824, 0.2141, 0.4287, 0.1677, 0.4288, 0.1676, 0.336, 0.214, 0.336, 0.214, 0.3824, 0.1677, 0.3824, 0.214, 0.336, 0.2604, 0.336, 0.2604, 0.3823, 0.214, 0.3824, 0.1679, 0.5681, 0.2145, 0.5682, 0.2143, 0.6145, 0.1677, 0.6145, 0.168, 0.5217, 0.2145, 0.5217, 0.2145, 0.5682, 0.1679, 0.5681, 0.2145, 0.5217, 0.2632, 0.5234, 0.2648, 0.5693, 0.2145, 0.5682, 0.726, 0.3822, 0.7724, 0.3824, 0.7721, 0.4288, 0.7258, 0.4285, 0.726, 0.3358, 0.7725, 0.3358, 0.7724, 0.3824, 0.726, 0.3822, 0.7725, 0.3358, 0.8191, 0.336, 0.8189, 0.3826, 0.7724, 0.3824, 0.5386, 0.3863, 0.5872, 0.3829, 0.5854, 0.4317, 0.5385, 0.4335, 0.5397, 0.3372, 0.5866, 0.3366, 0.5872, 0.3829, 0.5386, 0.3863, 0.5866, 0.3366, 0.6331, 0.3361, 0.6335, 0.3824, 0.5872, 0.3829, 0.5409, 0.5713, 0.5868, 0.5691, 0.585, 0.6191, 0.5395, 0.6193, 0.5406, 0.525, 0.5861, 0.5241, 0.5868, 0.5691, 0.5409, 0.5713, 0.5861, 0.5241, 0.6318, 0.5236, 0.6316, 0.569, 0.5868, 0.5691, 0.7205, 0.5685, 0.7709, 0.5686, 0.7711, 0.6153, 0.7227, 0.6139, 0.7228, 0.5231, 0.7712, 0.5218, 0.7709, 0.5686, 0.7205, 0.5685, 0.7712, 0.5218, 0.8178, 0.5222, 0.8176, 0.5686, 0.7709, 0.5686, 0.3562, 0.5703, 0.405, 0.5743, 0.4036, 0.6184, 0.354, 0.6152, 0.3563, 0.5246, 0.4023, 0.5251, 0.405, 0.5743, 0.3562, 0.5703, 0.4023, 0.5251, 0.4479, 0.5243, 0.449, 0.5743, 0.405, 0.5743, 0.18, 0.2707, 0.18, 0.0886, 0.2888, 0.0886, 0.2888, 0.2707, 0.2888, 0.2707, 0.2888, 0.2707, 0.2888, 0.2779, 0.1701, 0.2779, 0.1701, 0.08313, 0.1701, 0.08313, 0.1701, 0.2779, 0.2888, 0.0886, 0.2888, 0.08313, 0.2888, 0.08313, 0.18, 0.2707, 0.18, 0.0886, 0.1701, 0.08313, 0.1701, 0.2779, 0.2888, 0.2779, 0.1701, 0.2779, 0.1701, 0.2779, 0.2888, 0.2779, 0.2888, 0.2707, 0.18, 0.2707, 0.1701, 0.2779, 0.2888, 0.2779, 0.1701, 0.08313, 0.2888, 0.08313, 0.2888, 0.08313, 0.1701, 0.08313, 0.18, 0.0886, 0.2888, 0.0886, 0.2888, 0.08313, 0.1701, 0.08313])
me_cube.materials.append(mat_olaria)
me_cube.use_remesh_preserve_volume = False
me_cube.use_remesh_preserve_attributes = False
me_cube.use_mirror_vertex_groups = False
me_cube.update()

# ---- objects
ob_cube_001 = bpy.data.objects.new('Cube.001', me_cube_002)
ob_cube = bpy.data.objects.new('Cube', me_cube)

# ---- transforms, parenting, visibility, modifiers, constraints
ob_cube_001.location = (0.01071, 0.01123, 2.485)
ob_cube_001.lineart.crease_threshold = 0.0
ob_cube.location = (6.45, -6.395, 1.074)
ob_cube.lineart.crease_threshold = 0.0

# ---- collection membership
col_collection_1.objects.link(ob_cube_001)
col_collection_1.objects.link(ob_cube)

# ---- scene / render settings (as saved in the file)
scene.frame_start = 1; scene.frame_end = 250; scene.frame_set(1)
scene.render.engine = 'CYCLES'
scene.render.resolution_percentage = 50
scene.render.dither_intensity = 0.0
scene.cycles.use_denoising = False
scene.cycles.samples = 128
scene.cycles.sampling_pattern = 'TABULATED_SOBOL'
scene.cycles.use_adaptive_sampling = False
scene.cycles.use_light_tree = False
scene.cycles.blur_glossy = 0.0
scene.cycles.sample_clamp_indirect = 0.0
scene.view_settings.view_transform = 'Standard'
bpy.context.view_layer.update()

# ---- added for rendering (the .blend has no active camera and no usable light): camera, sun
cam_auto = bpy.data.cameras.new('AutoCamera')
cam_auto.lens = 50.0
cam_auto.sensor_width = 36.0
cam_auto.clip_end = 1000.0
ob_auto_camera = bpy.data.objects.new('AutoCamera', cam_auto)
scene.collection.objects.link(ob_auto_camera)
ob_auto_camera.location = (18.3394, -24.38, 16.3048)
ob_auto_camera.rotation_euler = (1.09748, -7.21219e-08, 0.694738)
scene.camera = ob_auto_camera
light_auto_sun = bpy.data.lights.new('AutoSun', 'SUN')
light_auto_sun.energy = 3.0
light_auto_sun.angle = 0.0523599
ob_auto_sun = bpy.data.objects.new('AutoSun', light_auto_sun)
scene.collection.objects.link(ob_auto_sun)
ob_auto_sun.rotation_euler = (0.872665, 0.174533, 0.523599)
bpy.context.view_layer.update()
